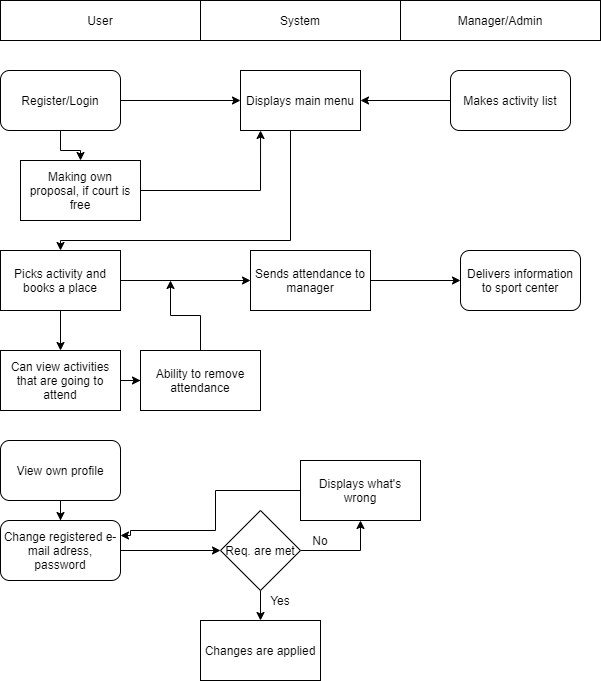

The diagram above was exported from draw.io. Its source (the exported page's mxGraphModel, read from the mxfile embedded in the PNG):
<mxGraphModel dx="1038" dy="499" grid="1" gridSize="10" guides="1" tooltips="1" connect="1" arrows="1" fold="1" page="1" pageScale="1" pageWidth="850" pageHeight="1100" math="0" shadow="0">
  <root>
    <mxCell id="0" />
    <mxCell id="1" parent="0" />
    <mxCell id="Cj8uAlNSLG2_8x9G5s9l-1" value="User" style="rounded=0;whiteSpace=wrap;html=1;" parent="1" vertex="1">
      <mxGeometry x="160" y="40" width="200" height="40" as="geometry" />
    </mxCell>
    <mxCell id="Cj8uAlNSLG2_8x9G5s9l-2" value="System" style="rounded=0;whiteSpace=wrap;html=1;" parent="1" vertex="1">
      <mxGeometry x="360" y="40" width="200" height="40" as="geometry" />
    </mxCell>
    <mxCell id="Cj8uAlNSLG2_8x9G5s9l-3" value="Manager/Admin" style="rounded=0;whiteSpace=wrap;html=1;" parent="1" vertex="1">
      <mxGeometry x="560" y="40" width="200" height="40" as="geometry" />
    </mxCell>
    <mxCell id="Cj8uAlNSLG2_8x9G5s9l-9" value="" style="edgeStyle=orthogonalEdgeStyle;rounded=0;orthogonalLoop=1;jettySize=auto;html=1;" parent="1" source="Cj8uAlNSLG2_8x9G5s9l-4" edge="1">
      <mxGeometry relative="1" as="geometry">
        <mxPoint x="520" y="140" as="targetPoint" />
      </mxGeometry>
    </mxCell>
    <mxCell id="Cj8uAlNSLG2_8x9G5s9l-4" value="Makes activity list" style="rounded=1;whiteSpace=wrap;html=1;" parent="1" vertex="1">
      <mxGeometry x="610" y="110" width="120" height="60" as="geometry" />
    </mxCell>
    <mxCell id="Cj8uAlNSLG2_8x9G5s9l-7" value="" style="edgeStyle=orthogonalEdgeStyle;rounded=0;orthogonalLoop=1;jettySize=auto;html=1;" parent="1" source="Cj8uAlNSLG2_8x9G5s9l-5" edge="1">
      <mxGeometry relative="1" as="geometry">
        <mxPoint x="400" y="140" as="targetPoint" />
      </mxGeometry>
    </mxCell>
    <mxCell id="gD229FDMHth2f5nlvL-7-8" value="" style="edgeStyle=orthogonalEdgeStyle;rounded=0;orthogonalLoop=1;jettySize=auto;html=1;" edge="1" parent="1" source="Cj8uAlNSLG2_8x9G5s9l-5" target="gD229FDMHth2f5nlvL-7-7">
      <mxGeometry relative="1" as="geometry" />
    </mxCell>
    <mxCell id="Cj8uAlNSLG2_8x9G5s9l-5" value="Register/Login" style="rounded=1;whiteSpace=wrap;html=1;" parent="1" vertex="1">
      <mxGeometry x="160" y="110" width="120" height="60" as="geometry" />
    </mxCell>
    <mxCell id="Cj8uAlNSLG2_8x9G5s9l-12" value="" style="edgeStyle=orthogonalEdgeStyle;rounded=0;orthogonalLoop=1;jettySize=auto;html=1;" parent="1" source="Cj8uAlNSLG2_8x9G5s9l-10" target="Cj8uAlNSLG2_8x9G5s9l-11" edge="1">
      <mxGeometry relative="1" as="geometry">
        <Array as="points">
          <mxPoint x="450" y="280" />
          <mxPoint x="220" y="280" />
        </Array>
      </mxGeometry>
    </mxCell>
    <mxCell id="Cj8uAlNSLG2_8x9G5s9l-10" value="Displays main menu" style="rounded=0;whiteSpace=wrap;html=1;" parent="1" vertex="1">
      <mxGeometry x="400" y="110" width="120" height="60" as="geometry" />
    </mxCell>
    <mxCell id="gD229FDMHth2f5nlvL-7-2" value="" style="edgeStyle=orthogonalEdgeStyle;rounded=0;orthogonalLoop=1;jettySize=auto;html=1;entryX=0;entryY=0.5;entryDx=0;entryDy=0;" edge="1" parent="1" source="Cj8uAlNSLG2_8x9G5s9l-11" target="Cj8uAlNSLG2_8x9G5s9l-16">
      <mxGeometry relative="1" as="geometry">
        <mxPoint x="360" y="320" as="targetPoint" />
      </mxGeometry>
    </mxCell>
    <mxCell id="gD229FDMHth2f5nlvL-7-13" value="" style="edgeStyle=orthogonalEdgeStyle;rounded=0;orthogonalLoop=1;jettySize=auto;html=1;" edge="1" parent="1">
      <mxGeometry relative="1" as="geometry">
        <mxPoint x="219.5" y="350" as="sourcePoint" />
        <mxPoint x="219.5" y="390" as="targetPoint" />
        <Array as="points">
          <mxPoint x="219.5" y="390" />
        </Array>
      </mxGeometry>
    </mxCell>
    <mxCell id="Cj8uAlNSLG2_8x9G5s9l-11" value="Picks activity and books a place" style="rounded=0;whiteSpace=wrap;html=1;" parent="1" vertex="1">
      <mxGeometry x="160" y="290" width="120" height="60" as="geometry" />
    </mxCell>
    <mxCell id="gD229FDMHth2f5nlvL-7-15" value="" style="edgeStyle=orthogonalEdgeStyle;rounded=0;orthogonalLoop=1;jettySize=auto;html=1;" edge="1" parent="1" source="gD229FDMHth2f5nlvL-7-12">
      <mxGeometry relative="1" as="geometry">
        <mxPoint x="330" y="320" as="targetPoint" />
      </mxGeometry>
    </mxCell>
    <mxCell id="gD229FDMHth2f5nlvL-7-12" value="Ability to remove attendance" style="rounded=0;whiteSpace=wrap;html=1;" vertex="1" parent="1">
      <mxGeometry x="300" y="390" width="120" height="60" as="geometry" />
    </mxCell>
    <mxCell id="gD229FDMHth2f5nlvL-7-4" value="" style="edgeStyle=orthogonalEdgeStyle;rounded=0;orthogonalLoop=1;jettySize=auto;html=1;entryX=0;entryY=0.5;entryDx=0;entryDy=0;" edge="1" parent="1" source="Cj8uAlNSLG2_8x9G5s9l-16" target="Cj8uAlNSLG2_8x9G5s9l-20">
      <mxGeometry relative="1" as="geometry">
        <mxPoint x="610" y="320" as="targetPoint" />
      </mxGeometry>
    </mxCell>
    <mxCell id="Cj8uAlNSLG2_8x9G5s9l-16" value="Sends attendance to manager" style="rounded=0;whiteSpace=wrap;html=1;" parent="1" vertex="1">
      <mxGeometry x="410" y="290" width="120" height="60" as="geometry" />
    </mxCell>
    <mxCell id="Cj8uAlNSLG2_8x9G5s9l-20" value="Delivers information to sport center" style="rounded=1;whiteSpace=wrap;html=1;" parent="1" vertex="1">
      <mxGeometry x="620" y="290" width="120" height="60" as="geometry" />
    </mxCell>
    <mxCell id="gD229FDMHth2f5nlvL-7-10" value="" style="edgeStyle=orthogonalEdgeStyle;rounded=0;orthogonalLoop=1;jettySize=auto;html=1;entryX=0.167;entryY=1;entryDx=0;entryDy=0;entryPerimeter=0;" edge="1" parent="1" source="gD229FDMHth2f5nlvL-7-7" target="Cj8uAlNSLG2_8x9G5s9l-10">
      <mxGeometry relative="1" as="geometry">
        <mxPoint x="380" y="230" as="targetPoint" />
      </mxGeometry>
    </mxCell>
    <mxCell id="gD229FDMHth2f5nlvL-7-7" value="Making own proposal, if court is free" style="rounded=0;whiteSpace=wrap;html=1;" vertex="1" parent="1">
      <mxGeometry x="180" y="200" width="120" height="60" as="geometry" />
    </mxCell>
    <mxCell id="gD229FDMHth2f5nlvL-7-18" value="" style="edgeStyle=orthogonalEdgeStyle;rounded=0;orthogonalLoop=1;jettySize=auto;html=1;" edge="1" parent="1" source="gD229FDMHth2f5nlvL-7-16" target="gD229FDMHth2f5nlvL-7-17">
      <mxGeometry relative="1" as="geometry" />
    </mxCell>
    <mxCell id="gD229FDMHth2f5nlvL-7-16" value="View own profile" style="rounded=1;whiteSpace=wrap;html=1;" vertex="1" parent="1">
      <mxGeometry x="160" y="480" width="120" height="60" as="geometry" />
    </mxCell>
    <mxCell id="gD229FDMHth2f5nlvL-7-20" value="" style="edgeStyle=orthogonalEdgeStyle;rounded=0;orthogonalLoop=1;jettySize=auto;html=1;" edge="1" parent="1" source="gD229FDMHth2f5nlvL-7-17">
      <mxGeometry relative="1" as="geometry">
        <mxPoint x="380" y="590" as="targetPoint" />
      </mxGeometry>
    </mxCell>
    <mxCell id="gD229FDMHth2f5nlvL-7-17" value="Change registered e-mail adress, password" style="rounded=1;whiteSpace=wrap;html=1;" vertex="1" parent="1">
      <mxGeometry x="160" y="560" width="120" height="60" as="geometry" />
    </mxCell>
    <mxCell id="gD229FDMHth2f5nlvL-7-24" value="" style="edgeStyle=orthogonalEdgeStyle;rounded=0;orthogonalLoop=1;jettySize=auto;html=1;" edge="1" parent="1" source="gD229FDMHth2f5nlvL-7-22">
      <mxGeometry relative="1" as="geometry">
        <mxPoint x="420" y="660" as="targetPoint" />
      </mxGeometry>
    </mxCell>
    <mxCell id="gD229FDMHth2f5nlvL-7-28" value="" style="edgeStyle=orthogonalEdgeStyle;rounded=0;orthogonalLoop=1;jettySize=auto;html=1;entryX=0.5;entryY=1;entryDx=0;entryDy=0;" edge="1" parent="1" source="gD229FDMHth2f5nlvL-7-22" target="gD229FDMHth2f5nlvL-7-30">
      <mxGeometry relative="1" as="geometry">
        <mxPoint x="520" y="570" as="targetPoint" />
        <Array as="points">
          <mxPoint x="520" y="590" />
        </Array>
      </mxGeometry>
    </mxCell>
    <mxCell id="gD229FDMHth2f5nlvL-7-22" value="Req. are met" style="rhombus;whiteSpace=wrap;html=1;" vertex="1" parent="1">
      <mxGeometry x="380" y="550" width="80" height="80" as="geometry" />
    </mxCell>
    <mxCell id="gD229FDMHth2f5nlvL-7-25" value="Yes" style="text;html=1;strokeColor=none;fillColor=none;align=center;verticalAlign=middle;whiteSpace=wrap;rounded=0;" vertex="1" parent="1">
      <mxGeometry x="420" y="630" width="40" height="20" as="geometry" />
    </mxCell>
    <mxCell id="gD229FDMHth2f5nlvL-7-26" value="Changes are applied" style="rounded=0;whiteSpace=wrap;html=1;" vertex="1" parent="1">
      <mxGeometry x="360" y="660" width="120" height="60" as="geometry" />
    </mxCell>
    <mxCell id="gD229FDMHth2f5nlvL-7-29" value="No" style="text;html=1;strokeColor=none;fillColor=none;align=center;verticalAlign=middle;whiteSpace=wrap;rounded=0;" vertex="1" parent="1">
      <mxGeometry x="460" y="570" width="40" height="20" as="geometry" />
    </mxCell>
    <mxCell id="gD229FDMHth2f5nlvL-7-32" value="" style="edgeStyle=orthogonalEdgeStyle;rounded=0;orthogonalLoop=1;jettySize=auto;html=1;entryX=1;entryY=0.25;entryDx=0;entryDy=0;" edge="1" parent="1" source="gD229FDMHth2f5nlvL-7-30" target="gD229FDMHth2f5nlvL-7-17">
      <mxGeometry relative="1" as="geometry">
        <mxPoint x="290" y="530" as="targetPoint" />
        <Array as="points">
          <mxPoint x="375" y="530" />
          <mxPoint x="375" y="570" />
          <mxPoint x="290" y="570" />
          <mxPoint x="290" y="575" />
        </Array>
      </mxGeometry>
    </mxCell>
    <mxCell id="gD229FDMHth2f5nlvL-7-30" value="Displays what's wrong" style="rounded=0;whiteSpace=wrap;html=1;" vertex="1" parent="1">
      <mxGeometry x="460" y="500" width="120" height="60" as="geometry" />
    </mxCell>
    <mxCell id="gD229FDMHth2f5nlvL-7-36" value="" style="edgeStyle=orthogonalEdgeStyle;rounded=0;orthogonalLoop=1;jettySize=auto;html=1;" edge="1" parent="1" source="gD229FDMHth2f5nlvL-7-33" target="gD229FDMHth2f5nlvL-7-12">
      <mxGeometry relative="1" as="geometry" />
    </mxCell>
    <mxCell id="gD229FDMHth2f5nlvL-7-33" value="Can view activities that are going to attend" style="rounded=0;whiteSpace=wrap;html=1;" vertex="1" parent="1">
      <mxGeometry x="160" y="390" width="120" height="60" as="geometry" />
    </mxCell>
  </root>
</mxGraphModel>